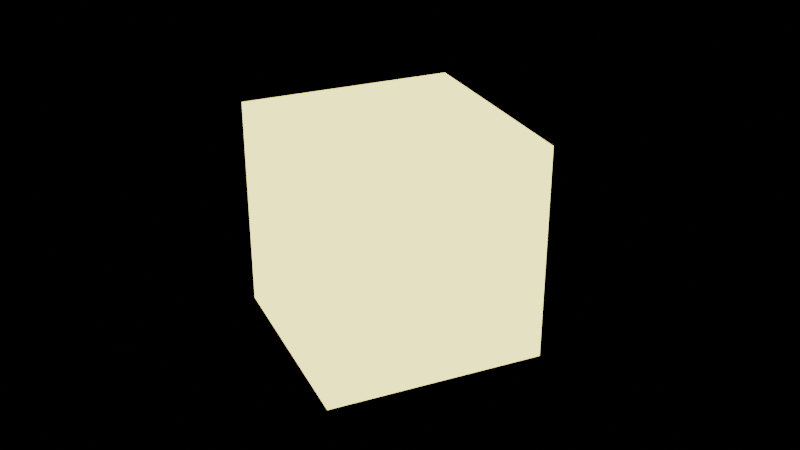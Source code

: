 # Source: glow-cube.blend  (saved by Blender 4.2.66; exported with 4.5.12 LTS)
import bpy
from mathutils import Matrix  # noqa: F401  (used for matrix-valued properties, if any)

bpy.ops.wm.read_factory_settings(use_empty=True)
scene = bpy.context.scene
scene.name = 'Scene'

# ---- collections
col_collection = bpy.data.collections.new('Collection'); scene.collection.children.link(col_collection)

# ---- materials (node trees are filled in below, after node groups)
mat_material_001 = bpy.data.materials.new('Material.001')

# ---- material node trees
mat_material_001.use_nodes = True; mat_material_001.node_tree.nodes.clear()
_N = mat_material_001.node_tree.nodes; _L = mat_material_001.node_tree.links
n0 = _N.new('ShaderNodeOutputMaterial'); n0.name = 'Material Output'; n0.location = (300, 300)
n1 = _N.new('ShaderNodeEmission'); n1.name = 'Emission'; n1.location = (10, 300)
n1.inputs[0].default_value = (1.0, 0.9533, 0.2277, 1.0)
n1.inputs[1].default_value = 3.0
_L.new(n1.outputs[0], n0.inputs[0])
n0.is_active_output = True

# ---- world
world_world = bpy.data.worlds.new('World'); scene.world = world_world
world_world.use_nodes = True; world_world.node_tree.nodes.clear()
_N = world_world.node_tree.nodes; _L = world_world.node_tree.links
n0 = _N.new('ShaderNodeOutputWorld'); n0.name = 'World Output'; n0.location = (300, 300)
n1 = _N.new('ShaderNodeBackground'); n1.name = 'Background'; n1.location = (10, 300)
n1.inputs[0].default_value = (0.0, 0.0, 0.0, 1.0)
_L.new(n1.outputs[0], n0.inputs[0])
n0.is_active_output = True
world_world.color = (0.05088, 0.05088, 0.05088)
world_world.sun_shadow_jitter_overblur = 0.0

# ---- cameras
cam_camera_001 = bpy.data.cameras.new('Camera.001')

# ---- meshes
me_cube_001 = bpy.data.meshes.new('Cube.001')
me_cube_001.from_pydata([(-1.0, -1.0, -1.0), (-1.0, -1.0, 1.0), (-1.0, 1.0, -1.0), (-1.0, 1.0, 1.0), (1.0, -1.0, -1.0), (1.0, -1.0, 1.0), (1.0, 1.0, -1.0), (1.0, 1.0, 1.0)], [], [(0, 1, 3, 2), (2, 3, 7, 6), (6, 7, 5, 4), (4, 5, 1, 0), (2, 6, 4, 0), (7, 3, 1, 5)])
_uv = me_cube_001.uv_layers.new(name='UVMap')
_uv.uv.foreach_set('vector', [0.375, 0.0, 0.625, 0.0, 0.625, 0.25, 0.375, 0.25, 0.375, 0.25, 0.625, 0.25, 0.625, 0.5, 0.375, 0.5, 0.375, 0.5, 0.625, 0.5, 0.625, 0.75, 0.375, 0.75, 0.375, 0.75, 0.625, 0.75, 0.625, 1.0, 0.375, 1.0, 0.125, 0.5, 0.375, 0.5, 0.375, 0.75, 0.125, 0.75, 0.625, 0.5, 0.875, 0.5, 0.875, 0.75, 0.625, 0.75])
me_cube_001.materials.append(mat_material_001)
me_cube_001.update()

# ---- objects
ob_cube = bpy.data.objects.new('Cube', me_cube_001)
ob_camera = bpy.data.objects.new('Camera', cam_camera_001)

# ---- transforms, parenting, visibility, modifiers, constraints
ob_cube.location = (0.0, 0.0, 0.0)
ob_camera.location = (8.072, -3.472, 4.41)
ob_camera.rotation_euler = (1.109, 1.241e-07, 1.155)

# ---- collection membership
col_collection.objects.link(ob_cube)
col_collection.objects.link(ob_camera)

# ---- scene / render settings (as saved in the file)
scene.camera = ob_camera
scene.frame_start = 1; scene.frame_end = 250; scene.frame_set(1)
scene.render.engine = 'CYCLES'
bpy.context.view_layer.update()
